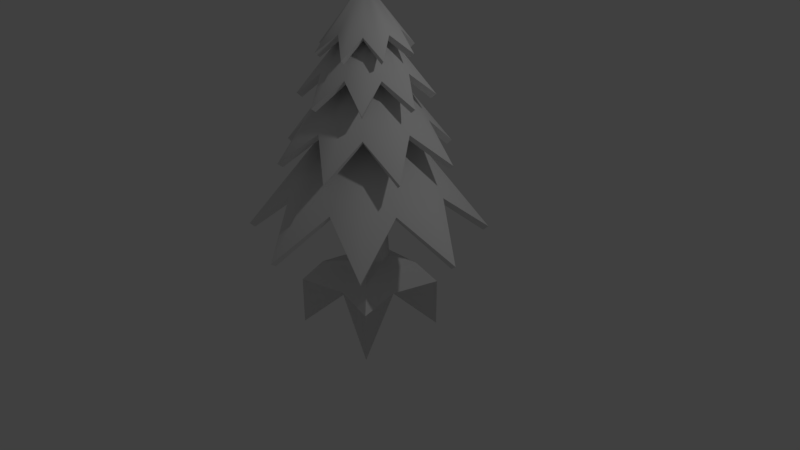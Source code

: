 # Source: pine_tree.blend  (saved by Blender 2.79.0; exported with 4.5.12 LTS)
import bpy
from mathutils import Matrix  # noqa: F401  (used for matrix-valued properties, if any)

bpy.ops.wm.read_factory_settings(use_empty=True)
scene = bpy.context.scene
scene.name = 'Scene'

# ---- collections
col_collection_1 = bpy.data.collections.new('Collection 1'); scene.collection.children.link(col_collection_1)

# ---- materials (node trees are filled in below, after node groups)
mat_pine_leaves = bpy.data.materials.new('pine_leaves')
mat_pine_leaves.alpha_threshold = 0.0
mat_pine_leaves.use_transparent_shadow = False
mat_pine_leaves.roughness = 0.5
mat_pine_trunk = bpy.data.materials.new('pine_trunk')
mat_pine_trunk.alpha_threshold = 0.0
mat_pine_trunk.use_transparent_shadow = False
mat_pine_trunk.roughness = 0.5

# ---- material node trees

# ---- world
world_world = bpy.data.worlds.new('World'); scene.world = world_world
world_world.color = (0.05088, 0.05088, 0.05088)
world_world.use_sun_shadow = False
world_world.sun_shadow_jitter_overblur = 0.0
world_world.cycles.sampling_method = 'MANUAL'

# ---- cameras
cam_camera = bpy.data.cameras.new('Camera')
cam_camera.clip_end = 100.0
cam_camera.lens = 35.0
cam_camera.sensor_width = 32.0
cam_camera.sensor_height = 18.0
cam_camera.ortho_scale = 7.314
cam_camera.dof.focus_distance = 0.0
cam_camera.dof.aperture_fstop = 128.0

# ---- lights
light_lamp = bpy.data.lights.new('Lamp', 'POINT')
light_lamp.transmission_factor = 0.0
light_lamp.cutoff_distance = 30.0
light_lamp.energy = 100.0
light_lamp.shadow_buffer_clip_start = 1.001
light_lamp.shadow_soft_size = 0.1
light_lamp.shadow_maximum_resolution = 0.006
light_lamp.use_absolute_resolution = True

# ---- meshes
me_circle = bpy.data.meshes.new('Circle')
me_circle.from_pydata([(4.947e-08, 1.511, 0.5527), (-0.3827, 0.9239, 1.108), (-1.068, 1.068, 0.5527), (-0.9239, 0.3827, 1.108), (-1.511, -6.604e-08, 0.5527), (-0.9239, -0.3827, 1.108), (-1.068, -1.068, 0.5527), (-0.3827, -0.9239, 1.108), (-1.786e-07, -1.511, 0.5527), (0.3827, -0.9239, 1.108), (1.068, -1.068, 0.5527), (0.9239, -0.3827, 1.108), (1.511, 1.802e-08, 0.5527), (0.9239, 0.3827, 1.108), (1.068, 1.068, 0.5527), (0.3827, 0.9239, 1.108), (-1.863e-08, 0.0, 2.457), (-0.4269, 1.031, 1.545), (-0.5222, 0.5222, 1.955), (-1.031, 0.4269, 1.545), (-0.7385, 0.0, 1.955), (-1.031, -0.4269, 1.545), (-0.5222, -0.5222, 1.955), (-0.4269, -1.031, 1.545), (-2.98e-08, -0.7385, 1.955), (0.4269, -1.031, 1.545), (0.5222, -0.5222, 1.955), (1.031, -0.4269, 1.545), (0.7385, -8.941e-08, 1.955), (1.031, 0.4269, 1.545), (0.5222, 0.5222, 1.955), (0.4269, 1.031, 1.545), (-3.874e-07, 0.7385, 1.955), (-1.271e-08, -5.264e-09, 2.951), (-0.5826, 0.5826, 2.278), (-0.5039, 0.2087, 2.581), (-0.8239, -2.98e-08, 2.278), (-0.5039, -0.2087, 2.581), (-0.5826, -0.5826, 2.278), (-0.2087, -0.5039, 2.581), (2.98e-08, -0.8239, 2.278), (0.2087, -0.5039, 2.581), (0.5826, -0.5826, 2.278), (0.5039, -0.2087, 2.581), (0.8239, -1.788e-07, 2.278), (0.5039, 0.2087, 2.581), (0.5826, 0.5826, 2.278), (0.2087, 0.5039, 2.581), (-3.278e-07, 0.8239, 2.278), (-0.2087, 0.5039, 2.581), (-7.183e-09, -7.183e-09, 3.316), (-0.5621, 0.2328, 2.819), (-0.4028, -4.47e-08, 3.043), (-0.5621, -0.2328, 2.819), (-0.2848, -0.2848, 3.043), (-0.2328, -0.5621, 2.819), (7.451e-08, -0.4028, 3.043), (0.2328, -0.5621, 2.819), (0.2848, -0.2848, 3.043), (0.5621, -0.2328, 2.819), (0.4028, -7.451e-08, 3.043), (0.5621, 0.2328, 2.819), (0.2848, 0.2848, 3.043), (0.2328, 0.5621, 2.819), (-1.043e-07, 0.4028, 3.043), (-0.2328, 0.5621, 2.819), (-0.2848, 0.2848, 3.043), (-2.871e-09, -6.931e-09, 3.586), (4.947e-08, 1.447, 0.5024), (-0.3578, 0.8638, 1.06), (-1.023, 1.023, 0.5024), (-0.8638, 0.3578, 1.06), (-1.447, -6.604e-08, 0.5024), (-0.8638, -0.3578, 1.06), (-1.023, -1.023, 0.5024), (-0.3578, -0.8638, 1.06), (-1.786e-07, -1.447, 0.5024), (0.3578, -0.8638, 1.06), (1.023, -1.023, 0.5024), (0.8638, -0.3578, 1.06), (1.447, 1.802e-08, 0.5024), (0.8638, 0.3578, 1.06), (1.023, 1.023, 0.5024), (0.3578, 0.8638, 1.06), (-1.863e-08, 0.0, 2.376), (-0.4027, 0.9721, 1.495), (-0.4762, 0.4762, 1.907), (-0.9721, 0.4027, 1.495), (-0.6734, 0.0, 1.907), (-0.9721, -0.4027, 1.495), (-0.4762, -0.4762, 1.907), (-0.4027, -0.9721, 1.495), (-2.98e-08, -0.6734, 1.907), (0.4027, -0.9721, 1.495), (0.4762, -0.4762, 1.907), (0.9721, -0.4027, 1.495), (0.6734, -8.941e-08, 1.907), (0.9721, 0.4027, 1.495), (0.4762, 0.4762, 1.907), (0.4027, 0.9721, 1.495), (-3.874e-07, 0.6734, 1.907), (-1.271e-08, -5.264e-09, 2.87), (-0.5377, 0.5377, 2.227), (-0.4438, 0.1838, 2.533), (-0.7604, -2.98e-08, 2.227), (-0.4438, -0.1838, 2.533), (-0.5377, -0.5377, 2.227), (-0.1838, -0.4438, 2.533), (2.98e-08, -0.7604, 2.227), (0.1838, -0.4438, 2.533), (0.5377, -0.5377, 2.227), (0.4438, -0.1838, 2.533), (0.7604, -1.788e-07, 2.227), (0.4438, 0.1838, 2.533), (0.5377, 0.5377, 2.227), (0.1838, 0.4438, 2.533), (-3.278e-07, 0.7604, 2.227), (-0.1838, 0.4438, 2.533), (-7.183e-09, -7.183e-09, 3.235), (-0.5035, 0.2086, 2.768), (-0.3377, -4.47e-08, 2.994), (-0.5035, -0.2086, 2.768), (-0.2388, -0.2388, 2.994), (-0.2086, -0.5035, 2.768), (7.451e-08, -0.3377, 2.994), (0.2086, -0.5035, 2.768), (0.2388, -0.2388, 2.994), (0.5035, -0.2086, 2.768), (0.3377, -7.451e-08, 2.994), (0.5035, 0.2086, 2.768), (0.2388, 0.2388, 2.994), (0.2086, 0.5035, 2.768), (-1.043e-07, 0.3377, 2.994), (-0.2086, 0.5035, 2.768), (-0.2388, 0.2388, 2.994), (-2.871e-09, -6.931e-09, 3.505), (-1.138e-10, 0.2596, 0.1346), (-0.1835, 0.1835, 0.1346), (-0.2596, -9.725e-09, 0.1346), (-0.1835, -0.1835, 0.1346), (2.258e-08, -0.2596, 0.1346), (0.1835, -0.1835, 0.1346), (0.2596, 4.717e-09, 0.1346), (0.1835, 0.1835, 0.1346), (2.174e-09, 0.02105, 3.08), (-0.07626, 0.01488, 3.08), (-0.1078, 2.7e-10, 3.08), (-0.07626, -0.01488, 3.08), (1.16e-08, -0.02105, 3.08), (0.07626, -0.01488, 3.08), (0.1078, 1.441e-09, 3.08), (0.07626, 0.01488, 3.08), (2.977e-09, 7.443e-10, 3.422), (-5.826e-10, 0.3137, 0.01811), (-0.4233, 0.4233, 0.01811), (-0.3137, -1.738e-08, 0.01811), (-0.4233, -0.4233, 0.01811), (2.684e-08, -0.3137, 0.01811), (0.4233, -0.4233, 0.01811), (0.3137, 7.678e-11, 0.01811), (0.4233, 0.4233, 0.01811), (-1.492e-08, 0.4596, -0.2573), (-0.6202, 0.6202, -0.2573), (-0.4596, -2.823e-08, -0.2573), (-0.6202, -0.6202, -0.2573), (2.526e-08, -0.4596, -0.2573), (0.6202, -0.6202, -0.2573), (0.4596, -2.657e-09, -0.2573), (0.6202, 0.6202, -0.2573), (1.191e-08, -1.257e-08, -0.2144), (-0.6202, 0.6202, -0.8966), (-0.6202, -0.6202, -0.8966), (0.6202, -0.6202, -0.8966), (0.6202, 0.6202, -0.8966)], [], [(8, 16, 7), (1, 16, 0), (0, 16, 15), (9, 16, 8), (2, 16, 1), (10, 16, 9), (3, 16, 2), (11, 16, 10), (4, 16, 3), (12, 16, 11), (5, 16, 4), (13, 16, 12), (6, 16, 5), (14, 16, 13), (7, 16, 6), (15, 16, 14), (25, 33, 24), (18, 33, 17), (17, 33, 32), (26, 33, 25), (19, 33, 18), (27, 33, 26), (20, 33, 19), (28, 33, 27), (21, 33, 20), (29, 33, 28), (22, 33, 21), (30, 33, 29), (23, 33, 22), (31, 33, 30), (24, 33, 23), (32, 33, 31), (42, 50, 41), (35, 50, 34), (34, 50, 49), (43, 50, 42), (36, 50, 35), (44, 50, 43), (37, 50, 36), (45, 50, 44), (38, 50, 37), (46, 50, 45), (39, 50, 38), (47, 50, 46), (40, 50, 39), (48, 50, 47), (41, 50, 40), (49, 50, 48), (59, 67, 58), (52, 67, 51), (51, 67, 66), (60, 67, 59), (53, 67, 52), (61, 67, 60), (54, 67, 53), (62, 67, 61), (55, 67, 54), (63, 67, 62), (56, 67, 55), (64, 67, 63), (57, 67, 56), (65, 67, 64), (58, 67, 57), (66, 67, 65), (76, 75, 84), (69, 68, 84), (68, 83, 84), (77, 76, 84), (70, 69, 84), (78, 77, 84), (71, 70, 84), (79, 78, 84), (72, 71, 84), (80, 79, 84), (73, 72, 84), (81, 80, 84), (74, 73, 84), (82, 81, 84), (75, 74, 84), (83, 82, 84), (93, 92, 101), (86, 85, 101), (85, 100, 101), (94, 93, 101), (87, 86, 101), (95, 94, 101), (88, 87, 101), (96, 95, 101), (89, 88, 101), (97, 96, 101), (90, 89, 101), (98, 97, 101), (91, 90, 101), (99, 98, 101), (92, 91, 101), (100, 99, 101), (110, 109, 118), (103, 102, 118), (102, 117, 118), (111, 110, 118), (104, 103, 118), (112, 111, 118), (105, 104, 118), (113, 112, 118), (106, 105, 118), (114, 113, 118), (107, 106, 118), (115, 114, 118), (108, 107, 118), (116, 115, 118), (109, 108, 118), (117, 116, 118), (127, 126, 135), (120, 119, 135), (119, 134, 135), (128, 127, 135), (121, 120, 135), (129, 128, 135), (122, 121, 135), (130, 129, 135), (123, 122, 135), (131, 130, 135), (124, 123, 135), (132, 131, 135), (125, 124, 135), (133, 132, 135), (126, 125, 135), (134, 133, 135), (1, 0, 68, 69), (2, 1, 69, 70), (3, 2, 70, 71), (4, 3, 71, 72), (5, 4, 72, 73), (6, 5, 73, 74), (7, 6, 74, 75), (8, 7, 75, 76), (9, 8, 76, 77), (10, 9, 77, 78), (11, 10, 78, 79), (12, 11, 79, 80), (13, 12, 80, 81), (14, 13, 81, 82), (15, 14, 82, 83), (0, 15, 83, 68), (18, 17, 85, 86), (19, 18, 86, 87), (20, 19, 87, 88), (21, 20, 88, 89), (22, 21, 89, 90), (23, 22, 90, 91), (24, 23, 91, 92), (25, 24, 92, 93), (26, 25, 93, 94), (27, 26, 94, 95), (28, 27, 95, 96), (29, 28, 96, 97), (30, 29, 97, 98), (31, 30, 98, 99), (32, 31, 99, 100), (17, 32, 100, 85), (35, 34, 102, 103), (36, 35, 103, 104), (37, 36, 104, 105), (38, 37, 105, 106), (39, 38, 106, 107), (40, 39, 107, 108), (41, 40, 108, 109), (42, 41, 109, 110), (43, 42, 110, 111), (44, 43, 111, 112), (45, 44, 112, 113), (46, 45, 113, 114), (47, 46, 114, 115), (48, 47, 115, 116), (49, 48, 116, 117), (34, 49, 117, 102), (52, 51, 119, 120), (53, 52, 120, 121), (54, 53, 121, 122), (55, 54, 122, 123), (56, 55, 123, 124), (57, 56, 124, 125), (58, 57, 125, 126), (59, 58, 126, 127), (60, 59, 127, 128), (61, 60, 128, 129), (62, 61, 129, 130), (63, 62, 130, 131), (64, 63, 131, 132), (65, 64, 132, 133), (66, 65, 133, 134), (51, 66, 134, 119), (138, 146, 145, 137), (143, 151, 150, 142), (141, 149, 148, 140), (139, 147, 146, 138), (137, 145, 144, 136), (136, 144, 151, 143), (142, 150, 149, 141), (140, 148, 147, 139), (149, 152, 148), (147, 152, 146), (145, 152, 144), (144, 152, 151), (150, 152, 149), (148, 152, 147), (146, 152, 145), (151, 152, 150), (138, 137, 154, 155), (143, 142, 159, 160), (141, 140, 157, 158), (139, 138, 155, 156), (137, 136, 153, 154), (136, 143, 160, 153), (142, 141, 158, 159), (140, 139, 156, 157), (156, 155, 163, 164), (154, 153, 161, 162), (153, 160, 168, 161), (159, 158, 166, 167), (157, 156, 164, 165), (155, 154, 162, 163), (160, 159, 167, 168), (158, 157, 165, 166), (168, 167, 169, 173), (166, 165, 169, 172), (164, 163, 169, 171), (162, 161, 169, 170), (161, 168, 173, 169), (167, 166, 172, 169), (165, 164, 171, 169), (163, 162, 170, 169)])
me_circle.polygons.foreach_set('use_smooth', [True] * 232)
me_circle.polygons.foreach_set('material_index', [0, 0, 0, 0, 0, 0, 0, 0, 0, 0, 0, 0, 0, 0, 0, 0, 0, 0, 0, 0, 0, 0, 0, 0, 0, 0, 0, 0, 0, 0, 0, 0, 0, 0, 0, 0, 0, 0, 0, 0, 0, 0, 0, 0, 0, 0, 0, 0, 0, 0, 0, 0, 0, 0, 0, 0, 0, 0, 0, 0, 0, 0, 0, 0, 0, 0, 0, 0, 0, 0, 0, 0, 0, 0, 0, 0, 0, 0, 0, 0, 0, 0, 0, 0, 0, 0, 0, 0, 0, 0, 0, 0, 0, 0, 0, 0, 0, 0, 0, 0, 0, 0, 0, 0, 0, 0, 0, 0, 0, 0, 0, 0, 0, 0, 0, 0, 0, 0, 0, 0, 0, 0, 0, 0, 0, 0, 0, 0, 0, 0, 0, 0, 0, 0, 0, 0, 0, 0, 0, 0, 0, 0, 0, 0, 0, 0, 0, 0, 0, 0, 0, 0, 0, 0, 0, 0, 0, 0, 0, 0, 0, 0, 0, 0, 0, 0, 0, 0, 0, 0, 0, 0, 0, 0, 0, 0, 0, 0, 0, 0, 0, 0, 0, 0, 0, 0, 0, 0, 0, 0, 0, 0, 1, 1, 1, 1, 1, 1, 1, 1, 1, 1, 1, 1, 1, 1, 1, 1, 1, 1, 1, 1, 1, 1, 1, 1, 1, 1, 1, 1, 1, 1, 1, 1, 1, 1, 1, 1, 1, 1, 1, 1])
_uv = me_circle.uv_layers.new(name='UVMap')
_uv.uv.foreach_set('vector', [0.0, 0.3599, 0.5, 0.9995, 0.1942, 0.5465, 0.8058, 0.5465, 0.5, 0.9995, 1.0, 0.3599, 1.0, 0.3599, 0.5, 0.9995, 0.8058, 0.5465, 0.1942, 0.5465, 0.5, 0.9995, 0.0, 0.3599, 0.8536, 0.3599, 0.5, 0.9995, 0.8058, 0.5465, 0.1464, 0.3599, 0.5, 0.9995, 0.1942, 0.5465, 0.6267, 0.5465, 0.5, 0.9995, 0.8536, 0.3599, 0.3733, 0.5465, 0.5, 0.9995, 0.1464, 0.3599, 0.5, 0.3599, 0.5, 0.9995, 0.6267, 0.5465, 0.5, 0.3599, 0.5, 0.9995, 0.3733, 0.5465, 0.3733, 0.5465, 0.5, 0.9995, 0.5, 0.3599, 0.6267, 0.5465, 0.5, 0.9995, 0.5, 0.3599, 0.1464, 0.3599, 0.5, 0.9995, 0.3733, 0.5465, 0.8536, 0.3599, 0.5, 0.9995, 0.6267, 0.5465, 0.1942, 0.5465, 0.5, 0.9995, 0.1464, 0.3599, 0.8058, 0.5465, 0.5, 0.9995, 0.8536, 0.3599, 0.0, 0.3599, 0.5, 0.9995, 0.1942, 0.5465, 0.8058, 0.5465, 0.5, 0.9995, 1.0, 0.3599, 1.0, 0.3599, 0.5, 0.9995, 0.8058, 0.5465, 0.1942, 0.5465, 0.5, 0.9995, 0.0, 0.3599, 0.8536, 0.3599, 0.5, 0.9995, 0.8058, 0.5465, 0.1464, 0.3599, 0.5, 0.9995, 0.1942, 0.5465, 0.6267, 0.5465, 0.5, 0.9995, 0.8536, 0.3599, 0.3733, 0.5465, 0.5, 0.9995, 0.1464, 0.3599, 0.5, 0.3599, 0.5, 0.9995, 0.6267, 0.5465, 0.5, 0.3599, 0.5, 0.9995, 0.3733, 0.5465, 0.3733, 0.5465, 0.5, 0.9995, 0.5, 0.3599, 0.6267, 0.5465, 0.5, 0.9995, 0.5, 0.3599, 0.1464, 0.3599, 0.5, 0.9995, 0.3733, 0.5465, 0.8536, 0.3599, 0.5, 0.9995, 0.6267, 0.5465, 0.1942, 0.5465, 0.5, 0.9995, 0.1464, 0.3599, 0.8058, 0.5465, 0.5, 0.9995, 0.8536, 0.3599, 0.0, 0.3599, 0.5, 0.9995, 0.1942, 0.5465, 0.8058, 0.5465, 0.5, 0.9995, 1.0, 0.3599, 1.0, 0.3599, 0.5, 0.9995, 0.8058, 0.5465, 0.1942, 0.5465, 0.5, 0.9995, 0.0, 0.3599, 0.8536, 0.3599, 0.5, 0.9995, 0.8058, 0.5465, 0.1464, 0.3599, 0.5, 0.9995, 0.1942, 0.5465, 0.6267, 0.5465, 0.5, 0.9995, 0.8536, 0.3599, 0.3733, 0.5465, 0.5, 0.9995, 0.1464, 0.3599, 0.5, 0.3599, 0.5, 0.9995, 0.6267, 0.5465, 0.5, 0.3599, 0.5, 0.9995, 0.3733, 0.5465, 0.3733, 0.5465, 0.5, 0.9995, 0.5, 0.3599, 0.6267, 0.5465, 0.5, 0.9995, 0.5, 0.3599, 0.1464, 0.3599, 0.5, 0.9995, 0.3733, 0.5465, 0.8536, 0.3599, 0.5, 0.9995, 0.6267, 0.5465, 0.1942, 0.5465, 0.5, 0.9995, 0.1464, 0.3599, 0.8058, 0.5465, 0.5, 0.9995, 0.8536, 0.3599, 0.4177, 0.027, 0.436, 0.08727, 0.4136, 0.04459, 0.436, 0.04459, 0.436, 0.08727, 0.4543, 0.027, 0.4543, 0.027, 0.436, 0.08727, 0.4584, 0.04459, 0.436, 0.04459, 0.436, 0.08727, 0.4177, 0.027, 0.4177, 0.027, 0.436, 0.08727, 0.436, 0.04459, 0.4543, 0.027, 0.436, 0.08727, 0.436, 0.04459, 0.4136, 0.04459, 0.436, 0.08727, 0.4177, 0.027, 0.4584, 0.04459, 0.436, 0.08727, 0.4543, 0.027, 0.3918, 0.027, 0.436, 0.08727, 0.4136, 0.04459, 0.4802, 0.027, 0.436, 0.08727, 0.4584, 0.04459, 0.4043, 0.04459, 0.436, 0.08727, 0.3918, 0.027, 0.4676, 0.04459, 0.436, 0.08727, 0.4802, 0.027, 0.3918, 0.027, 0.436, 0.08727, 0.4043, 0.04459, 0.4802, 0.027, 0.436, 0.08727, 0.4676, 0.04459, 0.4136, 0.04459, 0.436, 0.08727, 0.3918, 0.027, 0.4584, 0.04459, 0.436, 0.08727, 0.4802, 0.027, 0.0, 0.3599, 0.1942, 0.5465, 0.5, 0.9995, 0.8058, 0.5465, 1.0, 0.3599, 0.5, 0.9995, 1.0, 0.3599, 0.8058, 0.5465, 0.5, 0.9995, 0.1942, 0.5465, 0.0, 0.3599, 0.5, 0.9995, 0.8536, 0.3599, 0.8058, 0.5465, 0.5, 0.9995, 0.1464, 0.3599, 0.1942, 0.5465, 0.5, 0.9995, 0.6267, 0.5465, 0.8536, 0.3599, 0.5, 0.9995, 0.3733, 0.5465, 0.1464, 0.3599, 0.5, 0.9995, 0.5, 0.3599, 0.6267, 0.5465, 0.5, 0.9995, 0.5, 0.3599, 0.3733, 0.5465, 0.5, 0.9995, 0.3733, 0.5465, 0.5, 0.3599, 0.5, 0.9995, 0.6267, 0.5465, 0.5, 0.3599, 0.5, 0.9995, 0.1464, 0.3599, 0.3733, 0.5465, 0.5, 0.9995, 0.8536, 0.3599, 0.6267, 0.5465, 0.5, 0.9995, 0.1942, 0.5465, 0.1464, 0.3599, 0.5, 0.9995, 0.8058, 0.5465, 0.8536, 0.3599, 0.5, 0.9995, 0.0, 0.3599, 0.1942, 0.5465, 0.5, 0.9995, 0.8058, 0.5465, 1.0, 0.3599, 0.5, 0.9995, 1.0, 0.3599, 0.8058, 0.5465, 0.5, 0.9995, 0.1942, 0.5465, 0.0, 0.3599, 0.5, 0.9995, 0.8536, 0.3599, 0.8058, 0.5465, 0.5, 0.9995, 0.1464, 0.3599, 0.1942, 0.5465, 0.5, 0.9995, 0.6267, 0.5465, 0.8536, 0.3599, 0.5, 0.9995, 0.3733, 0.5465, 0.1464, 0.3599, 0.5, 0.9995, 0.5, 0.3599, 0.6267, 0.5465, 0.5, 0.9995, 0.5, 0.3599, 0.3733, 0.5465, 0.5, 0.9995, 0.3733, 0.5465, 0.5, 0.3599, 0.5, 0.9995, 0.6267, 0.5465, 0.5, 0.3599, 0.5, 0.9995, 0.1464, 0.3599, 0.3733, 0.5465, 0.5, 0.9995, 0.8536, 0.3599, 0.6267, 0.5465, 0.5, 0.9995, 0.1942, 0.5465, 0.1464, 0.3599, 0.5, 0.9995, 0.8058, 0.5465, 0.8536, 0.3599, 0.5, 0.9995, 0.0, 0.3599, 0.1942, 0.5465, 0.5, 0.9995, 0.8058, 0.5465, 1.0, 0.3599, 0.5, 0.9995, 1.0, 0.3599, 0.8058, 0.5465, 0.5, 0.9995, 0.1942, 0.5465, 0.0, 0.3599, 0.5, 0.9995, 0.8536, 0.3599, 0.8058, 0.5465, 0.5, 0.9995, 0.1464, 0.3599, 0.1942, 0.5465, 0.5, 0.9995, 0.6267, 0.5465, 0.8536, 0.3599, 0.5, 0.9995, 0.3733, 0.5465, 0.1464, 0.3599, 0.5, 0.9995, 0.5, 0.3599, 0.6267, 0.5465, 0.5, 0.9995, 0.5, 0.3599, 0.3733, 0.5465, 0.5, 0.9995, 0.3733, 0.5465, 0.5, 0.3599, 0.5, 0.9995, 0.6267, 0.5465, 0.5, 0.3599, 0.5, 0.9995, 0.1464, 0.3599, 0.3733, 0.5465, 0.5, 0.9995, 0.8536, 0.3599, 0.6267, 0.5465, 0.5, 0.9995, 0.1942, 0.5465, 0.1464, 0.3599, 0.5, 0.9995, 0.8058, 0.5465, 0.8536, 0.3599, 0.5, 0.9995, 0.4177, 0.027, 0.4136, 0.04459, 0.436, 0.08727, 0.436, 0.04459, 0.4543, 0.027, 0.436, 0.08727, 0.4543, 0.027, 0.4584, 0.04459, 0.436, 0.08727, 0.436, 0.04459, 0.4177, 0.027, 0.436, 0.08727, 0.4177, 0.027, 0.436, 0.04459, 0.436, 0.08727, 0.4543, 0.027, 0.436, 0.04459, 0.436, 0.08727, 0.4136, 0.04459, 0.4177, 0.027, 0.436, 0.08727, 0.4584, 0.04459, 0.4543, 0.027, 0.436, 0.08727, 0.3918, 0.027, 0.4136, 0.04459, 0.436, 0.08727, 0.4802, 0.027, 0.4584, 0.04459, 0.436, 0.08727, 0.4043, 0.04459, 0.3918, 0.027, 0.436, 0.08727, 0.4676, 0.04459, 0.4802, 0.027, 0.436, 0.08727, 0.3918, 0.027, 0.4043, 0.04459, 0.436, 0.08727, 0.4802, 0.027, 0.4676, 0.04459, 0.436, 0.08727, 0.4136, 0.04459, 0.3918, 0.027, 0.436, 0.08727, 0.4584, 0.04459, 0.4802, 0.027, 0.436, 0.08727, 0.8058, 0.5465, 1.0, 0.3599, 1.0, 0.3599, 0.8058, 0.5465, 0.8536, 0.3599, 0.8058, 0.5465, 0.8058, 0.5465, 0.8536, 0.3599, 0.6267, 0.5465, 0.8536, 0.3599, 0.8536, 0.3599, 0.6267, 0.5465, 0.5, 0.3599, 0.6267, 0.5465, 0.6267, 0.5465, 0.5, 0.3599, 0.3733, 0.5465, 0.5, 0.3599, 0.5, 0.3599, 0.3733, 0.5465, 0.1464, 0.3599, 0.3733, 0.5465, 0.3733, 0.5465, 0.1464, 0.3599, 0.1942, 0.5465, 0.1464, 0.3599, 0.1464, 0.3599, 0.1942, 0.5465, 0.0, 0.3599, 0.1942, 0.5465, 0.1942, 0.5465, 0.0, 0.3599, 0.1942, 0.5465, 0.0, 0.3599, 0.0, 0.3599, 0.1942, 0.5465, 0.1464, 0.3599, 0.1942, 0.5465, 0.1942, 0.5465, 0.1464, 0.3599, 0.3733, 0.5465, 0.1464, 0.3599, 0.1464, 0.3599, 0.3733, 0.5465, 0.5, 0.3599, 0.3733, 0.5465, 0.3733, 0.5465, 0.5, 0.3599, 0.6267, 0.5465, 0.5, 0.3599, 0.5, 0.3599, 0.6267, 0.5465, 0.8536, 0.3599, 0.6267, 0.5465, 0.6267, 0.5465, 0.8536, 0.3599, 0.8058, 0.5465, 0.8536, 0.3599, 0.8536, 0.3599, 0.8058, 0.5465, 1.0, 0.3599, 0.8058, 0.5465, 0.8058, 0.5465, 1.0, 0.3599, 0.8058, 0.5465, 1.0, 0.3599, 1.0, 0.3599, 0.8058, 0.5465, 0.8536, 0.3599, 0.8058, 0.5465, 0.8058, 0.5465, 0.8536, 0.3599, 0.6267, 0.5465, 0.8536, 0.3599, 0.8536, 0.3599, 0.6267, 0.5465, 0.5, 0.3599, 0.6267, 0.5465, 0.6267, 0.5465, 0.5, 0.3599, 0.3733, 0.5465, 0.5, 0.3599, 0.5, 0.3599, 0.3733, 0.5465, 0.1464, 0.3599, 0.3733, 0.5465, 0.3733, 0.5465, 0.1464, 0.3599, 0.1942, 0.5465, 0.1464, 0.3599, 0.1464, 0.3599, 0.1942, 0.5465, 0.0, 0.3599, 0.1942, 0.5465, 0.1942, 0.5465, 0.0, 0.3599, 0.1942, 0.5465, 0.0, 0.3599, 0.0, 0.3599, 0.1942, 0.5465, 0.1464, 0.3599, 0.1942, 0.5465, 0.1942, 0.5465, 0.1464, 0.3599, 0.3733, 0.5465, 0.1464, 0.3599, 0.1464, 0.3599, 0.3733, 0.5465, 0.5, 0.3599, 0.3733, 0.5465, 0.3733, 0.5465, 0.5, 0.3599, 0.6267, 0.5465, 0.5, 0.3599, 0.5, 0.3599, 0.6267, 0.5465, 0.8536, 0.3599, 0.6267, 0.5465, 0.6267, 0.5465, 0.8536, 0.3599, 0.8058, 0.5465, 0.8536, 0.3599, 0.8536, 0.3599, 0.8058, 0.5465, 1.0, 0.3599, 0.8058, 0.5465, 0.8058, 0.5465, 1.0, 0.3599, 0.8058, 0.5465, 1.0, 0.3599, 1.0, 0.3599, 0.8058, 0.5465, 0.8536, 0.3599, 0.8058, 0.5465, 0.8058, 0.5465, 0.8536, 0.3599, 0.6267, 0.5465, 0.8536, 0.3599, 0.8536, 0.3599, 0.6267, 0.5465, 0.5, 0.3599, 0.6267, 0.5465, 0.6267, 0.5465, 0.5, 0.3599, 0.3733, 0.5465, 0.5, 0.3599, 0.5, 0.3599, 0.3733, 0.5465, 0.1464, 0.3599, 0.3733, 0.5465, 0.3733, 0.5465, 0.1464, 0.3599, 0.1942, 0.5465, 0.1464, 0.3599, 0.1464, 0.3599, 0.1942, 0.5465, 0.0, 0.3599, 0.1942, 0.5465, 0.1942, 0.5465, 0.0, 0.3599, 0.1942, 0.5465, 0.0, 0.3599, 0.0, 0.3599, 0.1942, 0.5465, 0.1464, 0.3599, 0.1942, 0.5465, 0.1942, 0.5465, 0.1464, 0.3599, 0.3733, 0.5465, 0.1464, 0.3599, 0.1464, 0.3599, 0.3733, 0.5465, 0.5, 0.3599, 0.3733, 0.5465, 0.3733, 0.5465, 0.5, 0.3599, 0.6267, 0.5465, 0.5, 0.3599, 0.5, 0.3599, 0.6267, 0.5465, 0.8536, 0.3599, 0.6267, 0.5465, 0.6267, 0.5465, 0.8536, 0.3599, 0.8058, 0.5465, 0.8536, 0.3599, 0.8536, 0.3599, 0.8058, 0.5465, 1.0, 0.3599, 0.8058, 0.5465, 0.8058, 0.5465, 1.0, 0.3599, 0.436, 0.04459, 0.4543, 0.027, 0.4543, 0.027, 0.436, 0.04459, 0.4177, 0.027, 0.436, 0.04459, 0.436, 0.04459, 0.4177, 0.027, 0.4136, 0.04459, 0.4177, 0.027, 0.4177, 0.027, 0.4136, 0.04459, 0.3918, 0.027, 0.4136, 0.04459, 0.4136, 0.04459, 0.3918, 0.027, 0.4043, 0.04459, 0.3918, 0.027, 0.3918, 0.027, 0.4043, 0.04459, 0.3918, 0.027, 0.4043, 0.04459, 0.4043, 0.04459, 0.3918, 0.027, 0.4136, 0.04459, 0.3918, 0.027, 0.3918, 0.027, 0.4136, 0.04459, 0.4177, 0.027, 0.4136, 0.04459, 0.4136, 0.04459, 0.4177, 0.027, 0.436, 0.04459, 0.4177, 0.027, 0.4177, 0.027, 0.436, 0.04459, 0.4543, 0.027, 0.436, 0.04459, 0.436, 0.04459, 0.4543, 0.027, 0.4584, 0.04459, 0.4543, 0.027, 0.4543, 0.027, 0.4584, 0.04459, 0.4802, 0.027, 0.4584, 0.04459, 0.4584, 0.04459, 0.4802, 0.027, 0.4676, 0.04459, 0.4802, 0.027, 0.4802, 0.027, 0.4676, 0.04459, 0.4802, 0.027, 0.4676, 0.04459, 0.4676, 0.04459, 0.4802, 0.027, 0.4584, 0.04459, 0.4802, 0.027, 0.4802, 0.027, 0.4584, 0.04459, 0.4543, 0.027, 0.4584, 0.04459, 0.4584, 0.04459, 0.4543, 0.027, 0.0, 0.0, 0.0, 0.0, 0.0, 0.0, 0.0, 0.0, 0.0, 0.0, 0.0, 0.0, 0.0, 0.0, 0.0, 0.0, 0.0, 0.0, 0.0, 0.0, 0.0, 0.0, 0.0, 0.0, 0.0, 0.0, 0.0, 0.0, 0.0, 0.0, 0.0, 0.0, 0.0, 0.0, 0.0, 0.0, 0.0, 0.0, 0.0, 0.0, 0.0, 0.0, 0.0, 0.0, 0.0, 0.0, 0.0, 0.0, 0.0, 0.0, 0.0, 0.0, 0.0, 0.0, 0.0, 0.0, 0.0, 0.0, 0.0, 0.0, 0.0, 0.0, 0.0, 0.0, 0.0, 0.0, 0.0, 0.0, 0.0, 0.0, 0.0, 0.0, 0.0, 0.0, 0.0, 0.0, 0.0, 0.0, 0.0, 0.0, 0.0, 0.0, 0.0, 0.0, 0.0, 0.0, 0.0, 0.0, 0.0, 0.0, 0.0, 0.0, 0.0, 0.0, 0.0, 0.0, 0.0, 0.0, 0.0, 0.0, 0.0, 0.0, 0.0, 0.0, 0.0, 0.0, 0.0, 0.0, 0.0, 0.0, 0.0, 0.0, 0.0, 0.0, 0.0, 0.0, 0.0, 0.0, 0.0, 0.0, 0.0, 0.0, 0.0, 0.0, 0.0, 0.0, 0.0, 0.0, 0.0, 0.0, 0.0, 0.0, 0.0, 0.0, 0.0, 0.0, 0.0, 0.0, 0.0, 0.0, 0.0, 0.0, 0.0, 0.0, 0.0, 0.0, 0.0, 0.0, 0.0, 0.0, 0.0, 0.0, 0.0, 0.0, 0.0, 0.0, 0.0, 0.0, 0.0, 0.0, 0.0, 0.0, 0.0, 0.0, 0.0, 0.0, 0.0, 0.0, 0.0, 0.0, 0.0, 0.0, 0.0, 0.0, 0.0, 0.0, 0.0, 0.0, 0.0, 0.0, 0.0, 0.0, 0.0, 0.0, 0.0, 0.0, 0.0, 0.0, 0.0, 0.0, 0.0, 0.0, 0.0, 0.0, 0.0, 0.0, 0.0, 0.0, 0.0, 0.0, 0.0, 0.0, 0.0, 0.0, 0.0, 0.0, 0.0, 0.0, 0.0, 0.0, 0.0, 0.0, 0.0, 0.0, 0.0, 0.0, 0.0, 0.0, 0.0, 0.0, 0.0, 0.0, 0.0, 0.0, 0.0, 0.0, 0.0, 0.0, 0.0, 0.0, 0.0, 0.0, 0.0, 0.0, 0.0, 0.0, 0.0, 0.0, 0.0, 0.0, 0.0, 0.0, 0.0, 0.0, 0.0, 0.0, 0.0, 0.0, 0.0, 0.0, 0.0, 0.0, 0.0, 0.0, 0.0, 0.0, 0.0, 0.0, 0.0, 0.0, 0.0, 0.0, 0.0, 0.0, 0.0, 0.0, 0.0, 0.0, 0.0, 0.0, 0.0, 0.0, 0.0, 0.0, 0.0, 0.0, 0.0, 0.0, 0.0, 0.0, 0.0, 0.0, 0.0, 0.0, 0.0, 0.0, 0.0, 0.0, 0.0, 0.0, 0.0, 0.0, 0.0, 0.0, 0.0, 0.0, 0.0, 0.0, 0.0, 0.0, 0.0, 0.0, 0.0, 0.0])
me_circle.materials.append(mat_pine_leaves)
me_circle.materials.append(mat_pine_trunk)
me_circle.use_remesh_preserve_volume = False
me_circle.use_remesh_preserve_attributes = False
me_circle.use_mirror_vertex_groups = False
me_circle.update()

# ---- objects
ob_empty = bpy.data.objects.new('Empty', None)
ob_circle = bpy.data.objects.new('Circle', me_circle)
ob_lamp = bpy.data.objects.new('Lamp', light_lamp)
ob_camera = bpy.data.objects.new('Camera', cam_camera)

# ---- transforms, parenting, visibility, modifiers, constraints
ob_empty.location = (0.0, 0.0, 0.9815)
ob_empty.rotation_euler = (0.0, -0.0, 0.3927)
ob_empty.scale = (0.7385, 0.7385, 0.7385)
ob_empty.empty_image_offset = (0.0, 0.0)
ob_empty.lineart.crease_threshold = 0.0
ob_circle.location = (0.0, 0.0, 0.0)
ob_circle.lineart.crease_threshold = 0.0
_m = ob_circle.modifiers.new('EdgeSplit', 'EDGE_SPLIT')
_m.split_angle = 0.8727
ob_lamp.location = (4.076, 1.005, 6.039)
ob_lamp.rotation_euler = (0.6503, 0.05522, 1.866)
ob_lamp.lock_rotations_4d = False
ob_lamp.empty_display_type = 'ARROWS'
ob_lamp.color = (0.0, 0.0, 0.0, 0.0)
ob_lamp.lineart.crease_threshold = 0.0
ob_camera.location = (7.481, -6.508, 5.478)
ob_camera.rotation_euler = (1.109, 0.0, 0.8149)
ob_camera.lock_rotations_4d = False
ob_camera.empty_display_type = 'ARROWS'
ob_camera.color = (0.0, 0.0, 0.0, 0.0)
ob_camera.display_type = 'WIRE'
ob_camera.lineart.crease_threshold = 0.0

# ---- collection membership
col_collection_1.objects.link(ob_empty)
col_collection_1.objects.link(ob_circle)
col_collection_1.objects.link(ob_lamp)
col_collection_1.objects.link(ob_camera)

# ---- scene / render settings (as saved in the file)
scene.camera = ob_camera
scene.frame_start = 1; scene.frame_end = 250; scene.frame_set(3)
scene.render.engine = 'BLENDER_EEVEE_NEXT'
scene.render.resolution_percentage = 50
scene.render.dither_intensity = 0.0
scene.cycles.use_denoising = False
scene.cycles.samples = 128
scene.cycles.sampling_pattern = 'TABULATED_SOBOL'
scene.cycles.use_adaptive_sampling = False
scene.cycles.use_light_tree = False
scene.cycles.blur_glossy = 0.0
scene.cycles.sample_clamp_indirect = 0.0
scene.view_settings.view_transform = 'Standard'
bpy.context.view_layer.update()
